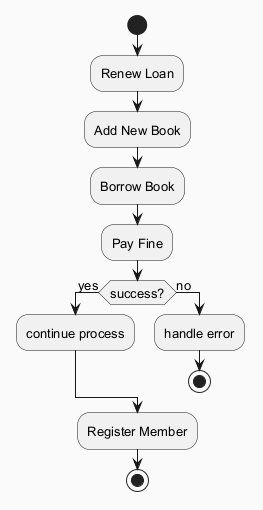

The diagram above was rendered by PlantUML. Its source (embedded in the PNG):
@startuml
skinparam backgroundColor #FAFAFA
skinparam classBackgroundColor #FFF3E0
skinparam classBorderColor #E65100
skinparam defaultFontSize 13
start
:Renew Loan;
:Add New Book;
:Borrow Book;
:Pay Fine;
if (success?) then (yes)
:continue process;
else (no)
:handle error;
stop
endif
:Register Member;
stop
@enduml